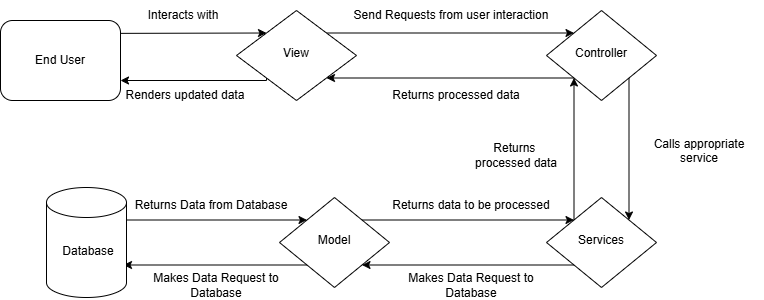

The diagram above was exported from draw.io. Its source (the exported page's mxGraphModel, read from the mxfile embedded in the PNG):
<mxGraphModel dx="1418" dy="756" grid="1" gridSize="10" guides="1" tooltips="1" connect="1" arrows="1" fold="1" page="1" pageScale="1" pageWidth="827" pageHeight="1169" math="0" shadow="0">
  <root>
    <mxCell id="WIyWlLk6GJQsqaUBKTNV-0" />
    <mxCell id="WIyWlLk6GJQsqaUBKTNV-1" parent="WIyWlLk6GJQsqaUBKTNV-0" />
    <mxCell id="TbuGFur3qfsRD68FzKrs-18" edge="1" parent="WIyWlLk6GJQsqaUBKTNV-1" source="WIyWlLk6GJQsqaUBKTNV-3" style="edgeStyle=orthogonalEdgeStyle;rounded=0;orthogonalLoop=1;jettySize=auto;html=1;exitX=1;exitY=0.25;exitDx=0;exitDy=0;entryX=0;entryY=0;entryDx=0;entryDy=0;" target="WIyWlLk6GJQsqaUBKTNV-6">
      <mxGeometry relative="1" as="geometry">
        <Array as="points">
          <mxPoint x="130" y="103" />
          <mxPoint x="215" y="103" />
        </Array>
      </mxGeometry>
    </mxCell>
    <mxCell id="WIyWlLk6GJQsqaUBKTNV-3" parent="WIyWlLk6GJQsqaUBKTNV-1" style="rounded=1;whiteSpace=wrap;html=1;fontSize=12;glass=0;strokeWidth=1;shadow=0;" value="End User" vertex="1">
      <mxGeometry height="80" width="120" x="64" y="90" as="geometry" />
    </mxCell>
    <mxCell id="TbuGFur3qfsRD68FzKrs-16" edge="1" parent="WIyWlLk6GJQsqaUBKTNV-1" source="WIyWlLk6GJQsqaUBKTNV-6" style="edgeStyle=orthogonalEdgeStyle;rounded=0;orthogonalLoop=1;jettySize=auto;html=1;exitX=0;exitY=1;exitDx=0;exitDy=0;entryX=1;entryY=0.75;entryDx=0;entryDy=0;" target="WIyWlLk6GJQsqaUBKTNV-3">
      <mxGeometry relative="1" as="geometry">
        <Array as="points">
          <mxPoint x="330" y="150" />
        </Array>
      </mxGeometry>
    </mxCell>
    <mxCell id="TbuGFur3qfsRD68FzKrs-20" edge="1" parent="WIyWlLk6GJQsqaUBKTNV-1" source="WIyWlLk6GJQsqaUBKTNV-6" style="edgeStyle=orthogonalEdgeStyle;rounded=0;orthogonalLoop=1;jettySize=auto;html=1;exitX=1;exitY=0;exitDx=0;exitDy=0;entryX=0;entryY=0;entryDx=0;entryDy=0;" target="WIyWlLk6GJQsqaUBKTNV-10">
      <mxGeometry relative="1" as="geometry" />
    </mxCell>
    <mxCell id="WIyWlLk6GJQsqaUBKTNV-6" parent="WIyWlLk6GJQsqaUBKTNV-1" style="rhombus;whiteSpace=wrap;html=1;shadow=0;fontFamily=Helvetica;fontSize=12;align=center;strokeWidth=1;spacing=6;spacingTop=-4;" value="View" vertex="1">
      <mxGeometry height="90" width="120" x="300" y="80" as="geometry" />
    </mxCell>
    <mxCell id="TbuGFur3qfsRD68FzKrs-21" edge="1" parent="WIyWlLk6GJQsqaUBKTNV-1" source="WIyWlLk6GJQsqaUBKTNV-10" style="edgeStyle=orthogonalEdgeStyle;rounded=0;orthogonalLoop=1;jettySize=auto;html=1;exitX=0;exitY=1;exitDx=0;exitDy=0;entryX=1;entryY=1;entryDx=0;entryDy=0;" target="WIyWlLk6GJQsqaUBKTNV-6">
      <mxGeometry relative="1" as="geometry" />
    </mxCell>
    <mxCell id="TbuGFur3qfsRD68FzKrs-52" edge="1" parent="WIyWlLk6GJQsqaUBKTNV-1" source="WIyWlLk6GJQsqaUBKTNV-10" style="edgeStyle=orthogonalEdgeStyle;rounded=0;orthogonalLoop=1;jettySize=auto;html=1;exitX=1;exitY=1;exitDx=0;exitDy=0;entryX=1;entryY=0;entryDx=0;entryDy=0;" target="TbuGFur3qfsRD68FzKrs-47">
      <mxGeometry relative="1" as="geometry" />
    </mxCell>
    <mxCell id="WIyWlLk6GJQsqaUBKTNV-10" parent="WIyWlLk6GJQsqaUBKTNV-1" style="rhombus;whiteSpace=wrap;html=1;shadow=0;fontFamily=Helvetica;fontSize=12;align=center;strokeWidth=1;spacing=6;spacingTop=-4;" value="Controller" vertex="1">
      <mxGeometry height="90" width="110" x="610" y="80" as="geometry" />
    </mxCell>
    <mxCell id="TbuGFur3qfsRD68FzKrs-32" edge="1" parent="WIyWlLk6GJQsqaUBKTNV-1" style="edgeStyle=orthogonalEdgeStyle;rounded=0;orthogonalLoop=1;jettySize=auto;html=1;exitX=1;exitY=0.25;exitDx=0;exitDy=0;entryX=0;entryY=0;entryDx=0;entryDy=0;" target="TbuGFur3qfsRD68FzKrs-0">
      <mxGeometry relative="1" as="geometry">
        <mxPoint x="187" y="289.5" as="sourcePoint" />
        <mxPoint x="436.5" y="289.5" as="targetPoint" />
      </mxGeometry>
    </mxCell>
    <mxCell id="TbuGFur3qfsRD68FzKrs-37" edge="1" parent="WIyWlLk6GJQsqaUBKTNV-1" source="TbuGFur3qfsRD68FzKrs-0" style="edgeStyle=orthogonalEdgeStyle;rounded=0;orthogonalLoop=1;jettySize=auto;html=1;exitX=0;exitY=1;exitDx=0;exitDy=0;entryX=1;entryY=0.75;entryDx=0;entryDy=0;">
      <mxGeometry relative="1" as="geometry">
        <mxPoint x="436.5" y="334.5" as="sourcePoint" />
        <mxPoint x="187" y="334.5" as="targetPoint" />
      </mxGeometry>
    </mxCell>
    <mxCell id="TbuGFur3qfsRD68FzKrs-48" edge="1" parent="WIyWlLk6GJQsqaUBKTNV-1" source="TbuGFur3qfsRD68FzKrs-0" style="edgeStyle=orthogonalEdgeStyle;rounded=0;orthogonalLoop=1;jettySize=auto;html=1;exitX=1;exitY=0;exitDx=0;exitDy=0;entryX=0;entryY=0;entryDx=0;entryDy=0;" target="TbuGFur3qfsRD68FzKrs-47">
      <mxGeometry relative="1" as="geometry" />
    </mxCell>
    <mxCell id="TbuGFur3qfsRD68FzKrs-0" parent="WIyWlLk6GJQsqaUBKTNV-1" style="rhombus;whiteSpace=wrap;html=1;shadow=0;fontFamily=Helvetica;fontSize=12;align=center;strokeWidth=1;spacing=6;spacingTop=-4;" value="Model" vertex="1">
      <mxGeometry height="90" width="110" x="343" y="267" as="geometry" />
    </mxCell>
    <mxCell id="TbuGFur3qfsRD68FzKrs-29" parent="WIyWlLk6GJQsqaUBKTNV-1" style="text;html=1;align=center;verticalAlign=middle;whiteSpace=wrap;rounded=0;" value="Interacts with" vertex="1">
      <mxGeometry height="30" width="190" x="152" y="70" as="geometry" />
    </mxCell>
    <mxCell id="TbuGFur3qfsRD68FzKrs-30" parent="WIyWlLk6GJQsqaUBKTNV-1" style="text;html=1;align=center;verticalAlign=middle;whiteSpace=wrap;rounded=0;" value="Renders updated data" vertex="1">
      <mxGeometry height="30" width="200" x="149" y="150" as="geometry" />
    </mxCell>
    <mxCell id="TbuGFur3qfsRD68FzKrs-38" parent="WIyWlLk6GJQsqaUBKTNV-1" style="text;html=1;align=center;verticalAlign=middle;whiteSpace=wrap;rounded=0;" value="Send Requests from user interaction" vertex="1">
      <mxGeometry height="30" width="230" x="400" y="70" as="geometry" />
    </mxCell>
    <mxCell id="TbuGFur3qfsRD68FzKrs-39" parent="WIyWlLk6GJQsqaUBKTNV-1" style="text;html=1;align=center;verticalAlign=middle;whiteSpace=wrap;rounded=0;" value="Returns processed data" vertex="1">
      <mxGeometry height="30" width="240" x="400" y="150" as="geometry" />
    </mxCell>
    <mxCell id="TbuGFur3qfsRD68FzKrs-40" parent="WIyWlLk6GJQsqaUBKTNV-1" style="text;html=1;align=center;verticalAlign=middle;whiteSpace=wrap;rounded=0;" value="Makes Data Request to Database" vertex="1">
      <mxGeometry height="30" width="180" x="190" y="340" as="geometry" />
    </mxCell>
    <mxCell id="TbuGFur3qfsRD68FzKrs-42" edge="1" parent="WIyWlLk6GJQsqaUBKTNV-1" style="edgeStyle=orthogonalEdgeStyle;rounded=0;orthogonalLoop=1;jettySize=auto;html=1;entryX=0.5;entryY=1;entryDx=0;entryDy=0;strokeColor=none;dashed=1;" target="TbuGFur3qfsRD68FzKrs-41" value="">
      <mxGeometry relative="1" as="geometry">
        <mxPoint x="464" y="267" as="sourcePoint" />
        <mxPoint x="299" y="160" as="targetPoint" />
      </mxGeometry>
    </mxCell>
    <mxCell id="TbuGFur3qfsRD68FzKrs-41" parent="WIyWlLk6GJQsqaUBKTNV-1" style="text;html=1;align=center;verticalAlign=middle;whiteSpace=wrap;rounded=0;" value="Returns Data from Database" vertex="1">
      <mxGeometry height="30" width="170" x="190" y="260" as="geometry" />
    </mxCell>
    <mxCell id="TbuGFur3qfsRD68FzKrs-50" edge="1" parent="WIyWlLk6GJQsqaUBKTNV-1" source="TbuGFur3qfsRD68FzKrs-47" style="edgeStyle=orthogonalEdgeStyle;rounded=0;orthogonalLoop=1;jettySize=auto;html=1;exitX=0;exitY=1;exitDx=0;exitDy=0;entryX=1;entryY=1;entryDx=0;entryDy=0;" target="TbuGFur3qfsRD68FzKrs-0">
      <mxGeometry relative="1" as="geometry" />
    </mxCell>
    <mxCell id="TbuGFur3qfsRD68FzKrs-51" edge="1" parent="WIyWlLk6GJQsqaUBKTNV-1" source="TbuGFur3qfsRD68FzKrs-47" style="edgeStyle=orthogonalEdgeStyle;rounded=0;orthogonalLoop=1;jettySize=auto;html=1;exitX=0;exitY=0;exitDx=0;exitDy=0;entryX=0;entryY=1;entryDx=0;entryDy=0;" target="WIyWlLk6GJQsqaUBKTNV-10">
      <mxGeometry relative="1" as="geometry" />
    </mxCell>
    <mxCell id="TbuGFur3qfsRD68FzKrs-47" parent="WIyWlLk6GJQsqaUBKTNV-1" style="rhombus;whiteSpace=wrap;html=1;shadow=0;fontFamily=Helvetica;fontSize=12;align=center;strokeWidth=1;spacing=6;spacingTop=-4;" value="Services" vertex="1">
      <mxGeometry height="90" width="110" x="610" y="267" as="geometry" />
    </mxCell>
    <mxCell id="TbuGFur3qfsRD68FzKrs-53" parent="WIyWlLk6GJQsqaUBKTNV-1" style="text;html=1;align=center;verticalAlign=middle;whiteSpace=wrap;rounded=0;" value="Returns&amp;nbsp;&lt;div&gt;processed data&lt;/div&gt;" vertex="1">
      <mxGeometry height="30" width="100" x="530" y="210" as="geometry" />
    </mxCell>
    <mxCell id="TbuGFur3qfsRD68FzKrs-55" parent="WIyWlLk6GJQsqaUBKTNV-1" style="text;whiteSpace=wrap;html=1;" value="&lt;div style=&quot;text-align: center;&quot;&gt;Calls appropriate service&lt;/div&gt;" vertex="1">
      <mxGeometry height="40" width="130" x="697" y="200" as="geometry" />
    </mxCell>
    <mxCell id="TbuGFur3qfsRD68FzKrs-56" parent="WIyWlLk6GJQsqaUBKTNV-1" style="text;html=1;align=center;verticalAlign=middle;whiteSpace=wrap;rounded=0;" value="Returns data to be processed" vertex="1">
      <mxGeometry height="30" width="170" x="450" y="260" as="geometry" />
    </mxCell>
    <mxCell id="TbuGFur3qfsRD68FzKrs-57" parent="WIyWlLk6GJQsqaUBKTNV-1" style="text;html=1;align=center;verticalAlign=middle;whiteSpace=wrap;rounded=0;" value="Makes Data Request to Database" vertex="1">
      <mxGeometry height="30" width="180" x="445" y="340" as="geometry" />
    </mxCell>
    <mxCell id="Dp1tfbhXhNd7hXsK1m7I-0" parent="WIyWlLk6GJQsqaUBKTNV-1" style="shape=cylinder3;whiteSpace=wrap;html=1;boundedLbl=1;backgroundOutline=1;size=15;" value="" vertex="1">
      <mxGeometry height="110" width="80" x="110" y="257" as="geometry" />
    </mxCell>
    <mxCell id="Dp1tfbhXhNd7hXsK1m7I-1" parent="WIyWlLk6GJQsqaUBKTNV-1" style="text;html=1;whiteSpace=wrap;strokeColor=none;fillColor=none;align=center;verticalAlign=middle;rounded=0;" value="Database" vertex="1">
      <mxGeometry height="30" width="60" x="122" y="306" as="geometry" />
    </mxCell>
  </root>
</mxGraphModel>